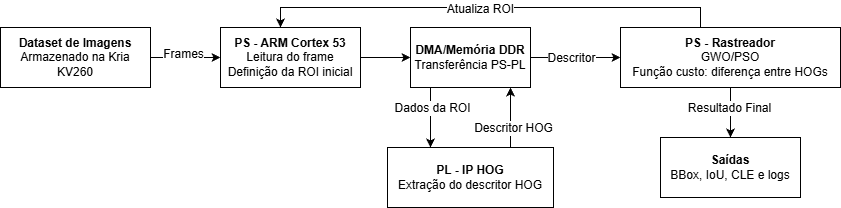

The diagram above was exported from draw.io. Its source (the exported page's mxGraphModel, read from the mxfile embedded in the PNG):
<mxGraphModel dx="1426" dy="751" grid="1" gridSize="10" guides="1" tooltips="1" connect="1" arrows="1" fold="1" page="1" pageScale="1" pageWidth="827" pageHeight="1169" math="0" shadow="0">
  <root>
    <mxCell id="0" />
    <mxCell id="1" parent="0" />
    <mxCell id="5jZRJ6wME9k4aygazVJo-16" edge="1" parent="1" source="5jZRJ6wME9k4aygazVJo-1" style="edgeStyle=orthogonalEdgeStyle;rounded=0;orthogonalLoop=1;jettySize=auto;html=1;" target="5jZRJ6wME9k4aygazVJo-2" value="">
      <mxGeometry relative="1" as="geometry" />
    </mxCell>
    <mxCell id="5jZRJ6wME9k4aygazVJo-17" connectable="0" parent="5jZRJ6wME9k4aygazVJo-16" style="edgeLabel;html=1;align=center;verticalAlign=middle;resizable=0;points=[];" value="&lt;font style=&quot;font-size: 12px;&quot;&gt;Frames&lt;/font&gt;" vertex="1">
      <mxGeometry relative="1" x="-0.1" y="4" as="geometry">
        <mxPoint as="offset" />
      </mxGeometry>
    </mxCell>
    <mxCell id="5jZRJ6wME9k4aygazVJo-1" parent="1" style="rounded=0;whiteSpace=wrap;html=1;" value="&lt;b&gt;Dataset de Imagens&lt;/b&gt;&lt;div&gt;Armazenado na Kria KV260&lt;/div&gt;" vertex="1">
      <mxGeometry height="60" width="150" x="10" y="230" as="geometry" />
    </mxCell>
    <mxCell id="5jZRJ6wME9k4aygazVJo-7" edge="1" parent="1" source="5jZRJ6wME9k4aygazVJo-2" style="edgeStyle=orthogonalEdgeStyle;rounded=0;orthogonalLoop=1;jettySize=auto;html=1;" target="5jZRJ6wME9k4aygazVJo-3" value="">
      <mxGeometry relative="1" as="geometry" />
    </mxCell>
    <mxCell id="5jZRJ6wME9k4aygazVJo-2" parent="1" style="rounded=0;whiteSpace=wrap;html=1;" value="&lt;b&gt;PS - ARM Cortex 53&lt;/b&gt;&lt;div&gt;Leitura do frame&lt;/div&gt;&lt;div&gt;Definição da ROI inicial&lt;/div&gt;" vertex="1">
      <mxGeometry height="60" width="140" x="230" y="230" as="geometry" />
    </mxCell>
    <mxCell id="5jZRJ6wME9k4aygazVJo-8" edge="1" parent="1" source="5jZRJ6wME9k4aygazVJo-3" style="edgeStyle=orthogonalEdgeStyle;rounded=0;orthogonalLoop=1;jettySize=auto;html=1;" target="5jZRJ6wME9k4aygazVJo-4" value="">
      <mxGeometry relative="1" as="geometry" />
    </mxCell>
    <mxCell id="5jZRJ6wME9k4aygazVJo-18" connectable="0" parent="5jZRJ6wME9k4aygazVJo-8" style="edgeLabel;html=1;align=center;verticalAlign=middle;resizable=0;points=[];" value="&lt;font style=&quot;font-size: 12px;&quot;&gt;Descritor&lt;/font&gt;" vertex="1">
      <mxGeometry relative="1" x="0.1" y="-1" as="geometry">
        <mxPoint x="-10" y="-1" as="offset" />
      </mxGeometry>
    </mxCell>
    <mxCell id="5jZRJ6wME9k4aygazVJo-10" edge="1" parent="1" source="5jZRJ6wME9k4aygazVJo-3" style="edgeStyle=orthogonalEdgeStyle;rounded=0;orthogonalLoop=1;jettySize=auto;html=1;" target="5jZRJ6wME9k4aygazVJo-5" value="">
      <mxGeometry relative="1" as="geometry">
        <Array as="points">
          <mxPoint x="440" y="320" />
          <mxPoint x="440" y="320" />
        </Array>
      </mxGeometry>
    </mxCell>
    <mxCell id="5jZRJ6wME9k4aygazVJo-15" connectable="0" parent="5jZRJ6wME9k4aygazVJo-10" style="edgeLabel;html=1;align=center;verticalAlign=middle;resizable=0;points=[];" value="&lt;font style=&quot;font-size: 12px;&quot;&gt;Dados da ROI&lt;/font&gt;" vertex="1">
      <mxGeometry relative="1" x="-0.1" y="1" as="geometry">
        <mxPoint y="-7" as="offset" />
      </mxGeometry>
    </mxCell>
    <mxCell id="5jZRJ6wME9k4aygazVJo-3" parent="1" style="rounded=0;whiteSpace=wrap;html=1;" value="&lt;b&gt;DMA/Memória DDR&lt;/b&gt;&lt;div&gt;Transferência PS-PL&lt;/div&gt;" vertex="1">
      <mxGeometry height="60" width="120" x="420" y="230" as="geometry" />
    </mxCell>
    <mxCell id="5jZRJ6wME9k4aygazVJo-11" edge="1" parent="1" source="5jZRJ6wME9k4aygazVJo-4" style="edgeStyle=orthogonalEdgeStyle;rounded=0;orthogonalLoop=1;jettySize=auto;html=1;">
      <mxGeometry relative="1" as="geometry">
        <Array as="points">
          <mxPoint x="710" y="210" />
          <mxPoint x="290" y="210" />
        </Array>
        <mxPoint x="290" y="230" as="targetPoint" />
      </mxGeometry>
    </mxCell>
    <mxCell id="5jZRJ6wME9k4aygazVJo-12" connectable="0" parent="5jZRJ6wME9k4aygazVJo-11" style="edgeLabel;html=1;align=center;verticalAlign=middle;resizable=0;points=[];" value="&lt;font style=&quot;font-size: 12px;&quot;&gt;Atualiza ROI&lt;/font&gt;" vertex="1">
      <mxGeometry relative="1" x="0.0478" y="1" as="geometry">
        <mxPoint as="offset" />
      </mxGeometry>
    </mxCell>
    <mxCell id="5jZRJ6wME9k4aygazVJo-19" edge="1" parent="1" source="5jZRJ6wME9k4aygazVJo-4" style="edgeStyle=orthogonalEdgeStyle;rounded=0;orthogonalLoop=1;jettySize=auto;html=1;" target="5jZRJ6wME9k4aygazVJo-6" value="">
      <mxGeometry relative="1" as="geometry" />
    </mxCell>
    <mxCell id="5jZRJ6wME9k4aygazVJo-20" connectable="0" parent="5jZRJ6wME9k4aygazVJo-19" style="edgeLabel;html=1;align=center;verticalAlign=middle;resizable=0;points=[];" value="&lt;font style=&quot;font-size: 12px;&quot;&gt;Resultado Final&lt;/font&gt;" vertex="1">
      <mxGeometry relative="1" x="-0.2" y="-2" as="geometry">
        <mxPoint as="offset" />
      </mxGeometry>
    </mxCell>
    <mxCell id="5jZRJ6wME9k4aygazVJo-4" parent="1" style="rounded=0;whiteSpace=wrap;html=1;" value="&lt;b&gt;PS - Rastreador&lt;/b&gt;&lt;div&gt;GWO/PSO&lt;/div&gt;&lt;div&gt;Função custo: diferença entre HOGs&lt;/div&gt;" vertex="1">
      <mxGeometry height="60" width="220" x="630" y="230" as="geometry" />
    </mxCell>
    <mxCell id="5jZRJ6wME9k4aygazVJo-13" edge="1" parent="1" source="5jZRJ6wME9k4aygazVJo-5" style="edgeStyle=orthogonalEdgeStyle;rounded=0;orthogonalLoop=1;jettySize=auto;html=1;">
      <mxGeometry relative="1" as="geometry">
        <Array as="points">
          <mxPoint x="520" y="290" />
        </Array>
        <mxPoint x="520" y="290" as="targetPoint" />
      </mxGeometry>
    </mxCell>
    <mxCell id="5jZRJ6wME9k4aygazVJo-14" connectable="0" parent="5jZRJ6wME9k4aygazVJo-13" style="edgeLabel;html=1;align=center;verticalAlign=middle;resizable=0;points=[];" value="&lt;font style=&quot;font-size: 12px;&quot;&gt;Descritor HOG&lt;/font&gt;" vertex="1">
      <mxGeometry relative="1" x="-0.0667" y="-2" as="geometry">
        <mxPoint y="8" as="offset" />
      </mxGeometry>
    </mxCell>
    <mxCell id="5jZRJ6wME9k4aygazVJo-5" parent="1" style="rounded=0;whiteSpace=wrap;html=1;" value="&lt;b&gt;PL - IP HOG&lt;/b&gt;&lt;div&gt;Extração do descritor HOG&lt;/div&gt;" vertex="1">
      <mxGeometry height="60" width="166" x="397" y="350" as="geometry" />
    </mxCell>
    <mxCell id="5jZRJ6wME9k4aygazVJo-6" parent="1" style="rounded=0;whiteSpace=wrap;html=1;" value="&lt;b&gt;Saídas&lt;/b&gt;&lt;div&gt;BBox, IoU, CLE e logs&lt;/div&gt;" vertex="1">
      <mxGeometry height="60" width="140" x="670" y="340" as="geometry" />
    </mxCell>
  </root>
</mxGraphModel>